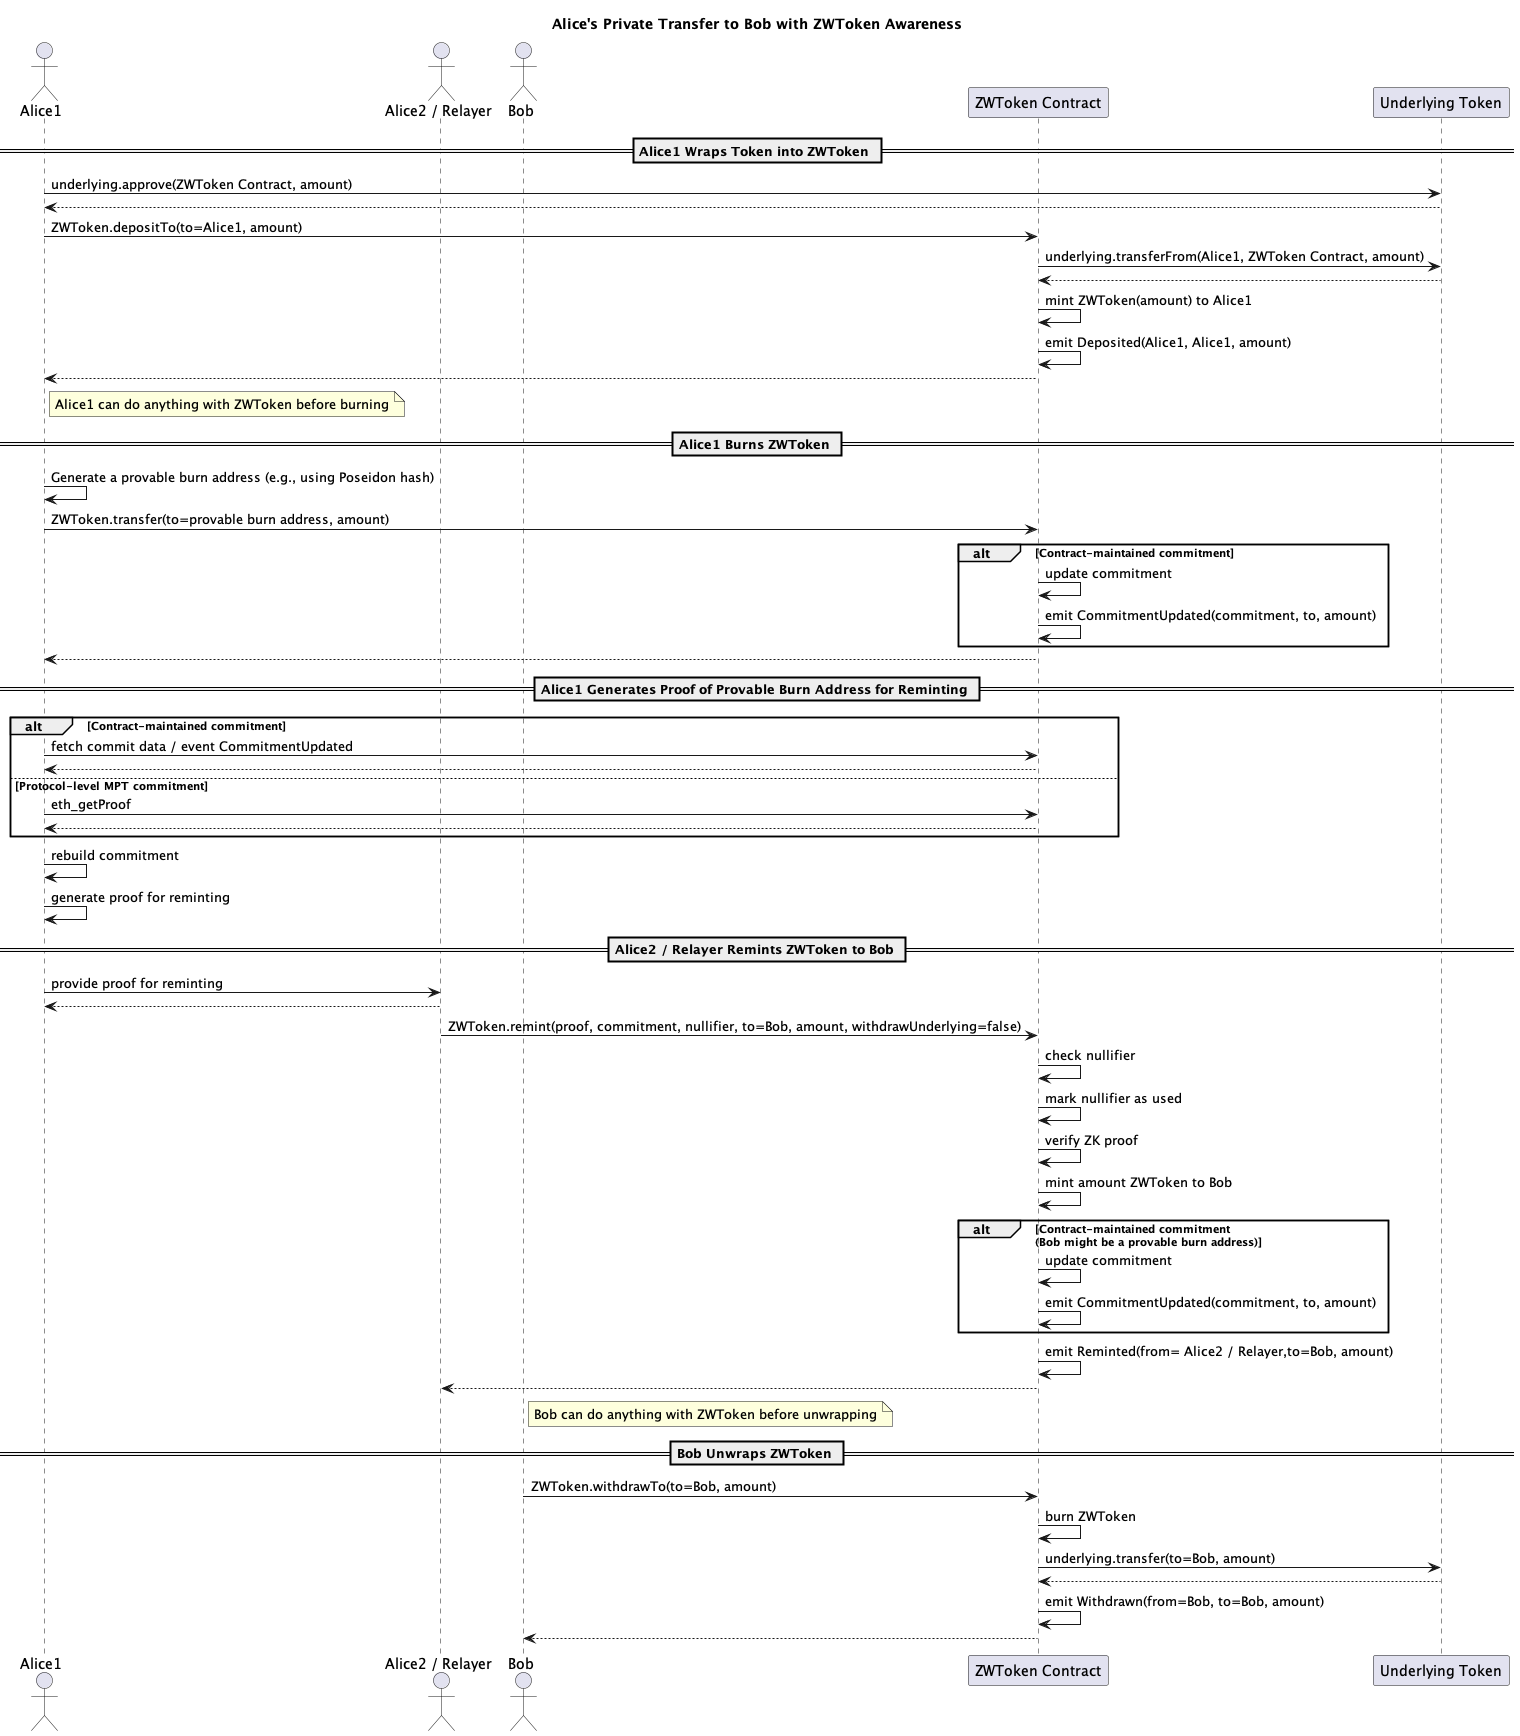

The diagram above was rendered by PlantUML. Its source (embedded in the PNG):
@startuml
title Alice's Private Transfer to Bob with ZWToken Awareness

actor Alice1
actor "Alice2 / Relayer" as Alice2
actor Bob
participant "ZWToken Contract" as ZW
participant "Underlying Token" as U

== Alice1 Wraps Token into ZWToken ==
Alice1 -> U : underlying.approve(ZWToken Contract, amount)
Alice1 <-- U
Alice1 -> ZW : ZWToken.depositTo(to=Alice1, amount)
ZW -> U : underlying.transferFrom(Alice1, ZWToken Contract, amount)
ZW <-- U
ZW -> ZW : mint ZWToken(amount) to Alice1
ZW -> ZW : emit Deposited(Alice1, Alice1, amount)
Alice1 <-- ZW

note right of Alice1 : Alice1 can do anything with ZWToken before burning

== Alice1 Burns ZWToken ==
Alice1 -> Alice1 : Generate a provable burn address (e.g., using Poseidon hash)
Alice1 -> ZW : ZWToken.transfer(to=provable burn address, amount)
alt Contract-maintained commitment
    ZW -> ZW : update commitment
    ZW -> ZW : emit CommitmentUpdated(commitment, to, amount)
end
Alice1 <-- ZW

== Alice1 Generates Proof of Provable Burn Address for Reminting ==
alt Contract-maintained commitment
    Alice1 -> ZW : fetch commit data / event CommitmentUpdated
    Alice1 <-- ZW
else Protocol-level MPT commitment
    Alice1 -> ZW : eth_getProof
    Alice1 <-- ZW
end
Alice1 -> Alice1 : rebuild commitment
Alice1 -> Alice1 : generate proof for reminting

== Alice2 / Relayer Remints ZWToken to Bob ==
Alice1 -> Alice2 : provide proof for reminting
Alice1 <-- Alice2
Alice2 -> ZW : ZWToken.remint(proof, commitment, nullifier, to=Bob, amount, withdrawUnderlying=false)
ZW -> ZW : check nullifier
ZW -> ZW : mark nullifier as used
ZW -> ZW : verify ZK proof
ZW -> ZW : mint amount ZWToken to Bob
alt Contract-maintained commitment\n(Bob might be a provable burn address)
    ZW -> ZW : update commitment
    ZW -> ZW : emit CommitmentUpdated(commitment, to, amount)
end
ZW -> ZW : emit Reminted(from= Alice2 / Relayer,to=Bob, amount)
Alice2 <-- ZW

note right of Bob: Bob can do anything with ZWToken before unwrapping

== Bob Unwraps ZWToken ==
Bob -> ZW : ZWToken.withdrawTo(to=Bob, amount)
ZW -> ZW : burn ZWToken
ZW -> U : underlying.transfer(to=Bob, amount)
ZW <-- U
ZW -> ZW : emit Withdrawn(from=Bob, to=Bob, amount)
Bob <-- ZW
@enduml